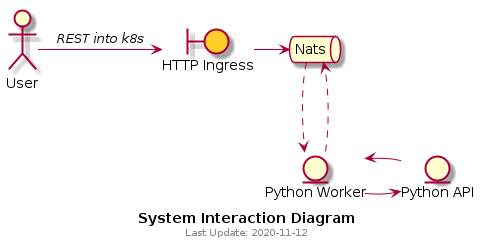

The diagram above was rendered by PlantUML. Its source (embedded in the PNG):
@startuml
' ' skinparam rectangle {
' '     roundCorner 25

' ' }
' <style>
' footer {
'   HorizontalAlignment right
' }
' </style>

caption <b>System Interaction Diagram</b> 
footer  Last Update: 2020-11-12

actor user as "User"
boundary http_ingress as "HTTP Ingress" #FFCD28
queue nats as "Nats"
entity python_worker as "Python Worker"
entity python_api as "Python API"

user -> http_ingress : <i>REST into k8s</i>
http_ingress -> nats 
python_worker ..> nats 
nats ..> python_worker

python_worker -> python_api
python_api -> python_worker

@enduml